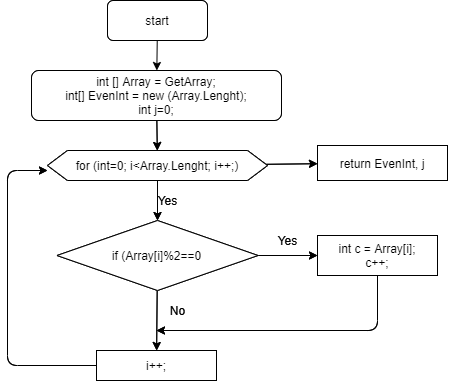

The diagram above was exported from draw.io. Its source (the exported page's mxGraphModel, read from the mxfile embedded in the PNG):
<mxGraphModel dx="721" dy="371" grid="1" gridSize="10" guides="1" tooltips="1" connect="1" arrows="1" fold="1" page="1" pageScale="1" pageWidth="827" pageHeight="1169" math="0" shadow="0">
  <root>
    <mxCell id="0" />
    <mxCell id="1" parent="0" />
    <mxCell id="2" value="" style="edgeStyle=none;html=1;" parent="1" source="3" target="5" edge="1">
      <mxGeometry relative="1" as="geometry" />
    </mxCell>
    <mxCell id="3" value="start" style="rounded=1;whiteSpace=wrap;html=1;" parent="1" vertex="1">
      <mxGeometry x="240" y="20" width="100" height="40" as="geometry" />
    </mxCell>
    <mxCell id="4" value="" style="edgeStyle=none;html=1;" parent="1" source="5" target="8" edge="1">
      <mxGeometry relative="1" as="geometry" />
    </mxCell>
    <mxCell id="5" value="int [] Array = GetArray;&lt;br&gt;int[] EvenInt = new (Array.Lenght);&lt;br&gt;int j=0;" style="whiteSpace=wrap;html=1;rounded=1;" parent="1" vertex="1">
      <mxGeometry x="164" y="90" width="250" height="50" as="geometry" />
    </mxCell>
    <mxCell id="6" value="" style="edgeStyle=none;html=1;" parent="1" source="8" target="11" edge="1">
      <mxGeometry relative="1" as="geometry" />
    </mxCell>
    <mxCell id="7" value="" style="edgeStyle=none;html=1;" parent="1" source="8" target="13" edge="1">
      <mxGeometry relative="1" as="geometry" />
    </mxCell>
    <mxCell id="8" value="for (int=0; i&amp;lt;Array.Lenght; i++;)" style="shape=hexagon;perimeter=hexagonPerimeter2;whiteSpace=wrap;html=1;fixedSize=1;" parent="1" vertex="1">
      <mxGeometry x="180" y="170" width="220" height="30" as="geometry" />
    </mxCell>
    <mxCell id="9" value="" style="edgeStyle=none;html=1;" parent="1" source="11" target="14" edge="1">
      <mxGeometry relative="1" as="geometry" />
    </mxCell>
    <mxCell id="10" value="" style="edgeStyle=none;html=1;" parent="1" source="11" target="17" edge="1">
      <mxGeometry relative="1" as="geometry" />
    </mxCell>
    <mxCell id="11" value="if (Array[i]%2==0" style="rhombus;whiteSpace=wrap;html=1;" parent="1" vertex="1">
      <mxGeometry x="189.5" y="240" width="201" height="70" as="geometry" />
    </mxCell>
    <mxCell id="12" value="Yes" style="text;html=1;align=center;verticalAlign=middle;resizable=0;points=[];autosize=1;strokeColor=none;" parent="1" vertex="1">
      <mxGeometry x="280" y="210" width="40" height="20" as="geometry" />
    </mxCell>
    <mxCell id="13" value="return EvenInt, j" style="whiteSpace=wrap;html=1;" parent="1" vertex="1">
      <mxGeometry x="450" y="165" width="130" height="35" as="geometry" />
    </mxCell>
    <mxCell id="14" value="i++;" style="whiteSpace=wrap;html=1;" parent="1" vertex="1">
      <mxGeometry x="229" y="370" width="120" height="30" as="geometry" />
    </mxCell>
    <mxCell id="15" value="" style="endArrow=classic;html=1;exitX=0;exitY=0.5;exitDx=0;exitDy=0;" parent="1" source="14" edge="1">
      <mxGeometry width="50" height="50" relative="1" as="geometry">
        <mxPoint x="170" y="420" as="sourcePoint" />
        <mxPoint x="180" y="190" as="targetPoint" />
        <Array as="points">
          <mxPoint x="140" y="385" />
          <mxPoint x="140" y="190" />
        </Array>
      </mxGeometry>
    </mxCell>
    <mxCell id="16" value="No" style="text;html=1;align=center;verticalAlign=middle;resizable=0;points=[];autosize=1;strokeColor=none;" parent="1" vertex="1">
      <mxGeometry x="295" y="320" width="30" height="20" as="geometry" />
    </mxCell>
    <mxCell id="17" value="int c = Array[i];&lt;br&gt;c++;" style="whiteSpace=wrap;html=1;" parent="1" vertex="1">
      <mxGeometry x="450" y="255" width="120" height="40" as="geometry" />
    </mxCell>
    <mxCell id="18" value="" style="endArrow=classic;html=1;entryX=-0.2;entryY=1.5;entryDx=0;entryDy=0;entryPerimeter=0;" parent="1" target="16" edge="1">
      <mxGeometry width="50" height="50" relative="1" as="geometry">
        <mxPoint x="510" y="295" as="sourcePoint" />
        <mxPoint x="560" y="245" as="targetPoint" />
        <Array as="points">
          <mxPoint x="510" y="350" />
        </Array>
      </mxGeometry>
    </mxCell>
    <mxCell id="19" value="Yes" style="text;html=1;align=center;verticalAlign=middle;resizable=0;points=[];autosize=1;strokeColor=none;" parent="1" vertex="1">
      <mxGeometry x="400" y="250" width="40" height="20" as="geometry" />
    </mxCell>
    <mxCell id="21" value="start" style="rounded=1;whiteSpace=wrap;html=1;" parent="1" vertex="1">
      <mxGeometry x="240" y="20" width="100" height="40" as="geometry" />
    </mxCell>
    <mxCell id="22" value="" style="edgeStyle=none;html=1;" parent="1" source="23" target="26" edge="1">
      <mxGeometry relative="1" as="geometry" />
    </mxCell>
    <mxCell id="23" value="int [] Array = GetArray;&lt;br&gt;int[] EvenInt = new (Array.Lenght);&lt;br&gt;int j=0;" style="whiteSpace=wrap;html=1;rounded=1;" parent="1" vertex="1">
      <mxGeometry x="164" y="90" width="250" height="50" as="geometry" />
    </mxCell>
    <mxCell id="24" value="" style="edgeStyle=none;html=1;" parent="1" source="26" target="29" edge="1">
      <mxGeometry relative="1" as="geometry" />
    </mxCell>
    <mxCell id="25" value="" style="edgeStyle=none;html=1;" parent="1" source="26" target="31" edge="1">
      <mxGeometry relative="1" as="geometry" />
    </mxCell>
    <mxCell id="26" value="for (int=0; i&amp;lt;Array.Lenght; i++;)" style="shape=hexagon;perimeter=hexagonPerimeter2;whiteSpace=wrap;html=1;fixedSize=1;" parent="1" vertex="1">
      <mxGeometry x="180" y="170" width="220" height="30" as="geometry" />
    </mxCell>
    <mxCell id="27" value="" style="edgeStyle=none;html=1;" parent="1" source="29" target="32" edge="1">
      <mxGeometry relative="1" as="geometry" />
    </mxCell>
    <mxCell id="28" value="" style="edgeStyle=none;html=1;" parent="1" source="29" target="35" edge="1">
      <mxGeometry relative="1" as="geometry" />
    </mxCell>
    <mxCell id="29" value="if (Array[i]%2==0" style="rhombus;whiteSpace=wrap;html=1;" parent="1" vertex="1">
      <mxGeometry x="189.5" y="240" width="201" height="70" as="geometry" />
    </mxCell>
    <mxCell id="30" value="Yes" style="text;html=1;align=center;verticalAlign=middle;resizable=0;points=[];autosize=1;strokeColor=none;" parent="1" vertex="1">
      <mxGeometry x="280" y="210" width="40" height="20" as="geometry" />
    </mxCell>
    <mxCell id="31" value="return EvenInt, j" style="whiteSpace=wrap;html=1;" parent="1" vertex="1">
      <mxGeometry x="450" y="165" width="130" height="35" as="geometry" />
    </mxCell>
    <mxCell id="32" value="i++;" style="whiteSpace=wrap;html=1;" parent="1" vertex="1">
      <mxGeometry x="229" y="370" width="120" height="30" as="geometry" />
    </mxCell>
    <mxCell id="33" value="" style="endArrow=classic;html=1;exitX=0;exitY=0.5;exitDx=0;exitDy=0;" parent="1" source="32" edge="1">
      <mxGeometry width="50" height="50" relative="1" as="geometry">
        <mxPoint x="170" y="420" as="sourcePoint" />
        <mxPoint x="180" y="190" as="targetPoint" />
        <Array as="points">
          <mxPoint x="140" y="385" />
          <mxPoint x="140" y="190" />
        </Array>
      </mxGeometry>
    </mxCell>
    <mxCell id="34" value="No" style="text;html=1;align=center;verticalAlign=middle;resizable=0;points=[];autosize=1;strokeColor=none;" parent="1" vertex="1">
      <mxGeometry x="295" y="320" width="30" height="20" as="geometry" />
    </mxCell>
    <mxCell id="35" value="int c = Array[i];&lt;br&gt;c++;" style="whiteSpace=wrap;html=1;" parent="1" vertex="1">
      <mxGeometry x="450" y="255" width="120" height="40" as="geometry" />
    </mxCell>
    <mxCell id="36" value="" style="endArrow=classic;html=1;entryX=-0.2;entryY=1.5;entryDx=0;entryDy=0;entryPerimeter=0;" parent="1" target="34" edge="1">
      <mxGeometry width="50" height="50" relative="1" as="geometry">
        <mxPoint x="510" y="295" as="sourcePoint" />
        <mxPoint x="560" y="245" as="targetPoint" />
        <Array as="points">
          <mxPoint x="510" y="350" />
        </Array>
      </mxGeometry>
    </mxCell>
    <mxCell id="37" value="Yes" style="text;html=1;align=center;verticalAlign=middle;resizable=0;points=[];autosize=1;strokeColor=none;" parent="1" vertex="1">
      <mxGeometry x="400" y="250" width="40" height="20" as="geometry" />
    </mxCell>
  </root>
</mxGraphModel>